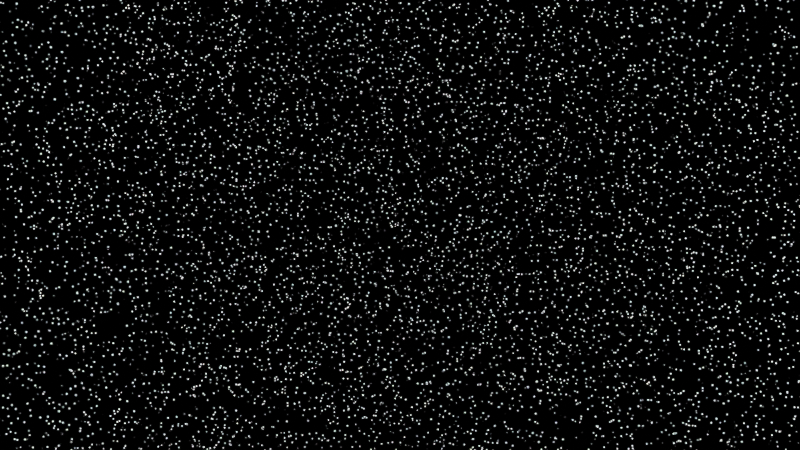 # Source: space_f7e6bb76-56be-4d9f-86ea-2ad26035693c.blend  (saved by Blender 3.4.6; exported with 4.5.12 LTS)
import bpy
from mathutils import Matrix  # noqa: F401  (used for matrix-valued properties, if any)

bpy.ops.wm.read_factory_settings(use_empty=True)
scene = bpy.context.scene
scene.name = 'Space'

# ---- collections
col_collection = bpy.data.collections.new('Collection'); scene.collection.children.link(col_collection)

# ---- world
world_world = bpy.data.worlds.new('World'); scene.world = world_world
world_world.use_nodes = True; world_world.node_tree.nodes.clear()
_N = world_world.node_tree.nodes; _L = world_world.node_tree.links
n0 = _N.new('ShaderNodeOutputWorld'); n0.name = 'World Output'; n0.location = (391, 300)
n1 = _N.new('ShaderNodeBackground'); n1.name = 'Background'; n1.location = (101, 300)
n1.inputs[1].default_value = 7.2
n2 = _N.new('ShaderNodeValToRGB'); n2.name = '颜色渐变'; n2.location = (-253, 431)
while len(n2.color_ramp.elements) > 1: n2.color_ramp.elements.remove(n2.color_ramp.elements[-1])
n2.color_ramp.elements[0].position = 0.00554; n2.color_ramp.elements[0].color = (1.0, 1.0, 1.0, 1.0)
_e = n2.color_ramp.elements.new(0.1468); _e.color = (0.0, 0.0, 0.0, 1.0)
n3 = _N.new('ShaderNodeTexVoronoi'); n3.name = '沃罗诺伊纹理'; n3.location = (-486, 437)
n3.inputs[2].default_value = 200.0
_L.new(n1.outputs[0], n0.inputs[0])
_L.new(n2.outputs[0], n1.inputs[0])
_L.new(n3.outputs[0], n2.inputs[0])
n0.is_active_output = True
world_world.color = (0.05088, 0.05088, 0.05088)
world_world.use_sun_shadow = False
world_world.sun_shadow_jitter_overblur = 0.0

# ---- cameras
cam_camera = bpy.data.cameras.new('Camera')
cam_camera.clip_end = 100.0
cam_camera.sensor_width = 62.0
cam_camera.ortho_scale = 7.314

# ---- lights
light_light = bpy.data.lights.new('Light', 'POINT')
light_light.transmission_factor = 0.0
light_light.energy = 1000.0
light_light.shadow_soft_size = 0.1
light_light.shadow_maximum_resolution = 0.006
light_light.use_absolute_resolution = True

# ---- objects
ob_light = bpy.data.objects.new('Light', light_light)
ob_camera = bpy.data.objects.new('Camera', cam_camera)

# ---- transforms, parenting, visibility, modifiers, constraints
ob_light.location = (4.076, 1.005, 5.904)
ob_light.rotation_euler = (0.6503, 0.05522, 1.866)
ob_light.lock_rotations_4d = False
ob_light.empty_display_type = 'ARROWS'
ob_light.color = (0.0, 0.0, 0.0, 0.0)
ob_light.lineart.crease_threshold = 0.0
ob_camera.location = (7.359, -6.926, 4.958)
ob_camera.rotation_euler = (1.109, 0.0, 0.8149)
ob_camera.lock_rotations_4d = False
ob_camera.empty_display_type = 'ARROWS'
ob_camera.color = (0.0, 0.0, 0.0, 0.0)
ob_camera.display_type = 'WIRE'
ob_camera.lineart.crease_threshold = 0.0

# ---- collection membership
col_collection.objects.link(ob_light)
col_collection.objects.link(ob_camera)

# ---- scene / render settings (as saved in the file)
scene.camera = ob_camera
scene.frame_start = 1; scene.frame_end = 1; scene.frame_set(1)
scene.render.engine = 'BLENDER_EEVEE_NEXT'
scene.cycles.sampling_pattern = 'TABULATED_SOBOL'
scene.cycles.use_light_tree = False
scene.view_settings.view_transform = 'Filmic'
bpy.context.view_layer.update()
